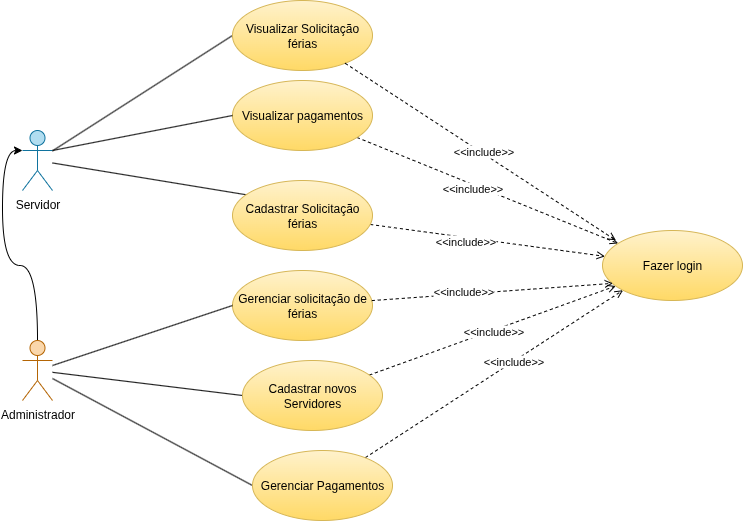

The diagram above was exported from draw.io. Its source (the exported page's mxGraphModel, read from the mxfile embedded in the PNG):
<mxGraphModel dx="618" dy="1560" grid="1" gridSize="10" guides="1" tooltips="1" connect="1" arrows="1" fold="1" page="1" pageScale="1" pageWidth="850" pageHeight="1100" math="0" shadow="0">
  <root>
    <mxCell id="0" />
    <mxCell id="1" parent="0" />
    <mxCell id="2cCaB1-_pf9lD1rZNyyv-1" value="&lt;font style=&quot;color: rgb(0, 0, 0);&quot;&gt;Gerenciar solicitação de férias&lt;/font&gt;" style="ellipse;whiteSpace=wrap;html=1;fillColor=#fff2cc;gradientColor=#ffd966;strokeColor=#d6b656;" parent="1" vertex="1">
      <mxGeometry x="250" y="-210" width="140" height="70" as="geometry" />
    </mxCell>
    <mxCell id="2cCaB1-_pf9lD1rZNyyv-3" style="rounded=0;orthogonalLoop=1;jettySize=auto;html=1;entryX=0;entryY=0.5;entryDx=0;entryDy=0;endArrow=none;endFill=0;" parent="1" source="2cCaB1-_pf9lD1rZNyyv-2" target="2cCaB1-_pf9lD1rZNyyv-1" edge="1">
      <mxGeometry relative="1" as="geometry" />
    </mxCell>
    <mxCell id="2cCaB1-_pf9lD1rZNyyv-17" style="rounded=0;orthogonalLoop=1;jettySize=auto;html=1;entryX=0;entryY=0.5;entryDx=0;entryDy=0;endArrow=none;endFill=0;" parent="1" source="2cCaB1-_pf9lD1rZNyyv-2" target="2cCaB1-_pf9lD1rZNyyv-14" edge="1">
      <mxGeometry relative="1" as="geometry" />
    </mxCell>
    <mxCell id="gmPcN6F9Vk00PpImT0ws-2" style="edgeStyle=orthogonalEdgeStyle;rounded=0;orthogonalLoop=1;jettySize=auto;html=1;entryX=0;entryY=0.3333333333333333;entryDx=0;entryDy=0;entryPerimeter=0;curved=1;" parent="1" source="2cCaB1-_pf9lD1rZNyyv-2" target="2cCaB1-_pf9lD1rZNyyv-8" edge="1">
      <mxGeometry relative="1" as="geometry" />
    </mxCell>
    <mxCell id="2cCaB1-_pf9lD1rZNyyv-2" value="Administrador" style="shape=umlActor;verticalLabelPosition=bottom;verticalAlign=top;html=1;fillColor=#fad7ac;strokeColor=#b46504;" parent="1" vertex="1">
      <mxGeometry x="40" y="-140" width="30" height="60" as="geometry" />
    </mxCell>
    <mxCell id="2cCaB1-_pf9lD1rZNyyv-15" style="rounded=0;orthogonalLoop=1;jettySize=auto;html=1;entryX=1;entryY=0.5;entryDx=0;entryDy=0;endArrow=none;endFill=0;" parent="1" source="2cCaB1-_pf9lD1rZNyyv-8" target="2cCaB1-_pf9lD1rZNyyv-13" edge="1">
      <mxGeometry relative="1" as="geometry" />
    </mxCell>
    <mxCell id="gmPcN6F9Vk00PpImT0ws-4" style="rounded=0;orthogonalLoop=1;jettySize=auto;html=1;entryX=0;entryY=0.5;entryDx=0;entryDy=0;endArrow=none;endFill=0;" parent="1" source="2cCaB1-_pf9lD1rZNyyv-8" target="gmPcN6F9Vk00PpImT0ws-3" edge="1">
      <mxGeometry relative="1" as="geometry" />
    </mxCell>
    <mxCell id="2cCaB1-_pf9lD1rZNyyv-8" value="Servidor" style="shape=umlActor;verticalLabelPosition=bottom;verticalAlign=top;html=1;fillColor=#b1ddf0;strokeColor=#10739e;" parent="1" vertex="1">
      <mxGeometry x="40" y="-350" width="30" height="60" as="geometry" />
    </mxCell>
    <mxCell id="gmPcN6F9Vk00PpImT0ws-8" style="rounded=0;orthogonalLoop=1;jettySize=auto;html=1;dashed=1;endArrow=open;endFill=0;" parent="1" source="2cCaB1-_pf9lD1rZNyyv-13" target="gmPcN6F9Vk00PpImT0ws-5" edge="1">
      <mxGeometry relative="1" as="geometry" />
    </mxCell>
    <mxCell id="2cCaB1-_pf9lD1rZNyyv-13" value="&lt;font style=&quot;color: rgb(0, 0, 0);&quot;&gt;Cadastrar Solicitação férias&lt;/font&gt;" style="ellipse;whiteSpace=wrap;html=1;fillColor=#fff2cc;strokeColor=#d6b656;gradientColor=#ffd966;" parent="1" vertex="1">
      <mxGeometry x="250" y="-300" width="140" height="70" as="geometry" />
    </mxCell>
    <mxCell id="gmPcN6F9Vk00PpImT0ws-11" style="rounded=0;orthogonalLoop=1;jettySize=auto;html=1;endArrow=open;endFill=0;dashed=1;" parent="1" source="2cCaB1-_pf9lD1rZNyyv-14" target="gmPcN6F9Vk00PpImT0ws-5" edge="1">
      <mxGeometry relative="1" as="geometry" />
    </mxCell>
    <mxCell id="2cCaB1-_pf9lD1rZNyyv-14" value="&lt;font style=&quot;color: rgb(0, 0, 0);&quot;&gt;Cadastrar novos Servidores&lt;/font&gt;" style="ellipse;whiteSpace=wrap;html=1;fillColor=#fff2cc;gradientColor=#ffd966;strokeColor=#d6b656;" parent="1" vertex="1">
      <mxGeometry x="260" y="-120" width="140" height="70" as="geometry" />
    </mxCell>
    <mxCell id="HcB_IxlPQuei-6pZoT31-2" style="rounded=0;orthogonalLoop=1;jettySize=auto;html=1;exitX=0;exitY=0.5;exitDx=0;exitDy=0;endArrow=none;endFill=0;" parent="1" source="HcB_IxlPQuei-6pZoT31-1" target="2cCaB1-_pf9lD1rZNyyv-2" edge="1">
      <mxGeometry relative="1" as="geometry" />
    </mxCell>
    <mxCell id="gmPcN6F9Vk00PpImT0ws-12" style="rounded=0;orthogonalLoop=1;jettySize=auto;html=1;entryX=0;entryY=1;entryDx=0;entryDy=0;dashed=1;endArrow=open;endFill=0;" parent="1" source="HcB_IxlPQuei-6pZoT31-1" target="gmPcN6F9Vk00PpImT0ws-5" edge="1">
      <mxGeometry relative="1" as="geometry" />
    </mxCell>
    <mxCell id="HcB_IxlPQuei-6pZoT31-1" value="&lt;font style=&quot;color: rgb(0, 0, 0);&quot;&gt;Gerenciar Pagamentos&lt;/font&gt;" style="ellipse;whiteSpace=wrap;html=1;fillColor=#fff2cc;gradientColor=#ffd966;strokeColor=#d6b656;" parent="1" vertex="1">
      <mxGeometry x="270" y="-30" width="140" height="70" as="geometry" />
    </mxCell>
    <mxCell id="gmPcN6F9Vk00PpImT0ws-7" style="rounded=0;orthogonalLoop=1;jettySize=auto;html=1;endArrow=open;endFill=0;dashed=1;" parent="1" source="HcB_IxlPQuei-6pZoT31-3" target="gmPcN6F9Vk00PpImT0ws-5" edge="1">
      <mxGeometry relative="1" as="geometry" />
    </mxCell>
    <mxCell id="HcB_IxlPQuei-6pZoT31-3" value="&lt;font style=&quot;color: rgb(0, 0, 0);&quot;&gt;Visualizar pagamentos&lt;/font&gt;" style="ellipse;whiteSpace=wrap;html=1;fillColor=#fff2cc;strokeColor=#d6b656;gradientColor=#ffd966;" parent="1" vertex="1">
      <mxGeometry x="250" y="-400" width="140" height="70" as="geometry" />
    </mxCell>
    <mxCell id="HcB_IxlPQuei-6pZoT31-4" style="rounded=0;orthogonalLoop=1;jettySize=auto;html=1;exitX=0;exitY=0.5;exitDx=0;exitDy=0;entryX=1;entryY=0.3333333333333333;entryDx=0;entryDy=0;entryPerimeter=0;endArrow=none;endFill=0;" parent="1" source="HcB_IxlPQuei-6pZoT31-3" target="2cCaB1-_pf9lD1rZNyyv-8" edge="1">
      <mxGeometry relative="1" as="geometry" />
    </mxCell>
    <mxCell id="gmPcN6F9Vk00PpImT0ws-3" value="&lt;span style=&quot;color: rgb(0, 0, 0);&quot;&gt;Visualizar Solicitação férias&lt;/span&gt;" style="ellipse;whiteSpace=wrap;html=1;fillColor=#fff2cc;strokeColor=#d6b656;gradientColor=#ffd966;" parent="1" vertex="1">
      <mxGeometry x="250" y="-480" width="140" height="70" as="geometry" />
    </mxCell>
    <mxCell id="gmPcN6F9Vk00PpImT0ws-5" value="&lt;font style=&quot;color: rgb(0, 0, 0);&quot;&gt;Fazer login&lt;/font&gt;" style="ellipse;whiteSpace=wrap;html=1;fillColor=#fff2cc;gradientColor=#ffd966;strokeColor=#d6b656;" parent="1" vertex="1">
      <mxGeometry x="620" y="-250" width="140" height="70" as="geometry" />
    </mxCell>
    <mxCell id="gmPcN6F9Vk00PpImT0ws-6" style="rounded=0;orthogonalLoop=1;jettySize=auto;html=1;entryX=0.096;entryY=0.141;entryDx=0;entryDy=0;entryPerimeter=0;endArrow=open;endFill=0;dashed=1;" parent="1" source="gmPcN6F9Vk00PpImT0ws-3" target="gmPcN6F9Vk00PpImT0ws-5" edge="1">
      <mxGeometry relative="1" as="geometry" />
    </mxCell>
    <mxCell id="gmPcN6F9Vk00PpImT0ws-9" value="&amp;lt;&amp;lt;include&amp;gt;&amp;gt;" style="edgeLabel;html=1;align=center;verticalAlign=middle;resizable=0;points=[];" parent="gmPcN6F9Vk00PpImT0ws-6" vertex="1" connectable="0">
      <mxGeometry x="0.0147" y="2" relative="1" as="geometry">
        <mxPoint as="offset" />
      </mxGeometry>
    </mxCell>
    <mxCell id="gmPcN6F9Vk00PpImT0ws-10" style="rounded=0;orthogonalLoop=1;jettySize=auto;html=1;entryX=0.074;entryY=0.755;entryDx=0;entryDy=0;entryPerimeter=0;dashed=1;endArrow=open;endFill=0;" parent="1" source="2cCaB1-_pf9lD1rZNyyv-1" target="gmPcN6F9Vk00PpImT0ws-5" edge="1">
      <mxGeometry relative="1" as="geometry" />
    </mxCell>
    <mxCell id="_A8PzPRXm2f94qbygoMD-1" value="&amp;lt;&amp;lt;include&amp;gt;&amp;gt;" style="edgeLabel;html=1;align=center;verticalAlign=middle;resizable=0;points=[];" parent="1" vertex="1" connectable="0">
      <mxGeometry x="520" y="-310" as="geometry">
        <mxPoint x="-31" y="17" as="offset" />
      </mxGeometry>
    </mxCell>
    <mxCell id="_A8PzPRXm2f94qbygoMD-2" value="&amp;lt;&amp;lt;include&amp;gt;&amp;gt;" style="edgeLabel;html=1;align=center;verticalAlign=middle;resizable=0;points=[];" parent="1" vertex="1" connectable="0">
      <mxGeometry x="560" y="-290" as="geometry">
        <mxPoint x="-78" y="50" as="offset" />
      </mxGeometry>
    </mxCell>
    <mxCell id="_A8PzPRXm2f94qbygoMD-3" value="&amp;lt;&amp;lt;include&amp;gt;&amp;gt;" style="edgeLabel;html=1;align=center;verticalAlign=middle;resizable=0;points=[];" parent="1" vertex="1" connectable="0">
      <mxGeometry x="480" y="-190" as="geometry" />
    </mxCell>
    <mxCell id="_A8PzPRXm2f94qbygoMD-4" value="&amp;lt;&amp;lt;include&amp;gt;&amp;gt;" style="edgeLabel;html=1;align=center;verticalAlign=middle;resizable=0;points=[];" parent="1" vertex="1" connectable="0">
      <mxGeometry x="510" y="-150" as="geometry" />
    </mxCell>
    <mxCell id="_A8PzPRXm2f94qbygoMD-5" value="&amp;lt;&amp;lt;include&amp;gt;&amp;gt;" style="edgeLabel;html=1;align=center;verticalAlign=middle;resizable=0;points=[];" parent="1" vertex="1" connectable="0">
      <mxGeometry x="530" y="-120" as="geometry" />
    </mxCell>
  </root>
</mxGraphModel>